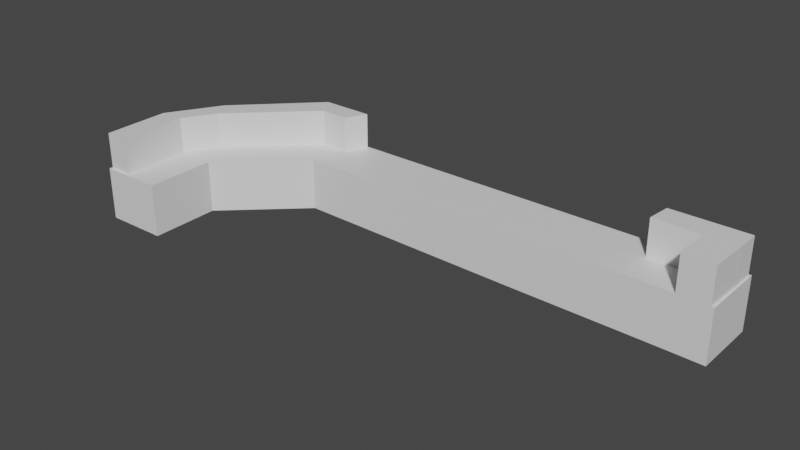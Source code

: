 # Source: Walkway_wall.blend  (saved by Blender 3.5.10; exported with 4.5.12 LTS)
import bpy
from mathutils import Matrix  # noqa: F401  (used for matrix-valued properties, if any)

bpy.ops.wm.read_factory_settings(use_empty=True)
scene = bpy.context.scene
scene.name = 'Scene'

# ---- collections
col_collection = bpy.data.collections.new('Collection'); scene.collection.children.link(col_collection)

# ---- materials (node trees are filled in below, after node groups)
mat_material = bpy.data.materials.new('Material')
mat_material.alpha_threshold = 0.0
mat_material.use_transparent_shadow = False
mat_material.roughness = 0.5
mat_material.line_color = (0.0, 0.0, 0.0, 1.0)

# ---- material node trees
mat_material.use_nodes = True; mat_material.node_tree.nodes.clear()
_N = mat_material.node_tree.nodes; _L = mat_material.node_tree.links
n0 = _N.new('ShaderNodeOutputMaterial'); n0.name = 'Material Output'; n0.location = (300, 300)
n1 = _N.new('ShaderNodeBsdfPrincipled'); n1.name = 'Principled BSDF'; n1.location = (10, 300)
n1.distribution = 'GGX'
n1.subsurface_method = 'RANDOM_WALK_SKIN'
n1.inputs[3].default_value = 1.45
n1.inputs[27].default_value = (0.0, 0.0, 0.0, 1.0)
n1.inputs[28].default_value = 1.0
_L.new(n1.outputs[0], n0.inputs[0])
n0.is_active_output = True

# ---- world
world_world = bpy.data.worlds.new('World'); scene.world = world_world
world_world.use_nodes = True; world_world.node_tree.nodes.clear()
_N = world_world.node_tree.nodes; _L = world_world.node_tree.links
n0 = _N.new('ShaderNodeOutputWorld'); n0.name = 'World Output'; n0.location = (300, 300)
n1 = _N.new('ShaderNodeBackground'); n1.name = 'Background'; n1.location = (10, 300)
n1.inputs[0].default_value = (0.05088, 0.05088, 0.05088, 1.0)
_L.new(n1.outputs[0], n0.inputs[0])
n0.is_active_output = True
world_world.color = (0.05088, 0.05088, 0.05088)
world_world.use_sun_shadow = False
world_world.sun_shadow_jitter_overblur = 0.0

# ---- meshes
me_cube = bpy.data.meshes.new('Cube')
me_cube.from_pydata([(2.884, 0.9001, 2.0), (2.985, 1.0, -1.0), (2.967, -1.491, 2.0), (2.967, -1.491, -1.0), (-20.0, 0.9001, 2.0), (-20.0, 1.0, -1.0), (-21.25, -1.213, 2.0), (-21.25, -1.213, -1.0), (-23.0, 1.0, -1.0), (-25.47, -3.849, -1.0), (-25.47, -3.849, 2.0), (-22.97, 0.9001, 2.0), (-27.24, -1.828, 2.0), (-27.24, -1.828, -1.0), (-29.02, -3.869, -1.0), (-28.92, -3.906, 2.0), (-25.42, -6.507, -1.0), (-25.42, -6.507, 2.0), (-28.87, -6.436, 2.0), (-28.97, -6.536, -1.0), (-20.62, -0.1065, -1.0), (2.877, -0.02697, 2.0), (-20.62, -0.0009078, 2.0), (2.976, -0.2456, -1.0), (-26.44, -2.691, 2.0), (-22.21, 0.02156, 2.0), (-27.5, -3.867, 2.0), (-27.55, -6.433, 2.0), (-26.8, -2.334, -1.0), (-22.56, 0.4467, -1.0), (-28.58, -3.867, -1.0), (-28.53, -6.532, -1.0), (-20.0, 1.0, 2.0), (2.985, 1.0, 2.0), (-23.0, 1.0, 2.0), (-27.18, -1.904, 2.0), (-29.02, -3.869, 2.0), (-27.45, -6.532, 2.0), (-28.97, -6.536, 2.0), (2.976, -0.14, 2.0), (-27.6, -3.829, 2.0), (-26.51, -2.614, 2.0), (-22.24, 0.1219, 2.0), (-20.62, 0.09902, 2.0), (-20.62, 0.09902, 4.056), (-20.0, 0.9001, 4.056), (-26.51, -2.614, 4.056), (-27.18, -1.904, 4.056), (-22.24, 0.1219, 4.056), (-22.97, 0.9001, 4.056), (-27.6, -3.829, 4.056), (-28.92, -3.906, 4.056), (2.884, 0.9001, 4.056), (-27.55, -6.433, 4.056), (-28.87, -6.436, 4.056), (2.877, -0.0394, 4.056), (-1.343, 1.0, -1.0), (-7.4, 1.0, -1.0), (-11.6, 1.0, -1.0), (-15.8, 1.0, -1.0), (-1.38, -1.436, 2.0), (-7.91, -1.38, 2.0), (-12.36, -1.324, 2.0), (-16.8, -1.269, 2.0), (-16.8, -1.269, -1.0), (-12.36, -1.324, -1.0), (-7.91, -1.38, -1.0), (-1.38, -1.436, -1.0), (-15.8, 1.0, 2.0), (-11.6, 1.0, 2.0), (-7.4, 1.0, 2.0), (-1.343, 1.0, 2.0), (-1.373, -0.2178, -1.0), (-7.655, -0.1899, -1.0), (-11.98, -0.1621, -1.0), (-16.3, -0.1343, -1.0), (-16.3, -0.02872, 2.0), (-11.98, -0.05653, 2.0), (-7.655, -0.08434, 2.0), (-1.475, -0.1122, 2.0), (-15.82, 0.9001, 2.0), (-11.64, 0.9001, 2.0), (-7.46, 0.9001, 2.0), (-1.424, 0.9001, 2.0), (-16.32, 0.07133, 2.0), (-12.02, 0.04365, 2.0), (-7.714, 0.01597, 2.0), (-1.554, -0.01172, 2.0), (1.082, -0.01677, 4.056), (2.867, -0.1393, 2.0), (2.821, -1.488, 2.0), (-1.424, 0.9001, 4.056), (1.097, -0.01843, 2.0), (1.087, -1.467, 2.0), (1.093, -0.1282, 2.0), (-1.554, -0.01172, 4.056), (2.867, -0.1393, 4.056), (2.821, -1.488, 4.056), (1.093, -0.1282, 4.056), (1.087, -1.467, 4.056), (1.127, -1.463, -1.0), (1.169, 1.0, 2.0), (1.078, 0.9001, 2.0), (1.078, 0.9001, 4.056), (1.169, 1.0, -1.0), (1.155, -0.2317, -1.0)], [], [(76, 22, 6, 63), (64, 63, 6, 7), (87, 92, 21, 55, 88, 95), (105, 23, 3, 100), (23, 39, 2, 3), (104, 101, 33, 1), (7, 6, 10, 9), (32, 5, 8, 34), (20, 7, 29), (34, 8, 13, 12), (18, 27, 53, 54), (6, 25, 24, 10), (9, 10, 17, 16), (29, 7, 9, 28), (12, 13, 14, 36), (27, 40, 50, 53), (31, 37, 38, 19), (97, 96, 98, 99), (36, 14, 19, 38), (10, 26, 37, 17), (9, 16, 31, 30), (8, 29, 28, 13), (13, 28, 30, 14), (14, 30, 31, 19), (16, 17, 37, 31), (10, 24, 26), (28, 9, 30), (5, 20, 29, 8), (1, 33, 39, 23), (104, 1, 23, 105), (6, 22, 25), (42, 43, 44, 48), (102, 0, 33, 101), (11, 4, 32, 34), (35, 11, 34, 12), (15, 35, 12, 36), (27, 18, 38, 37), (18, 15, 36, 38), (0, 21, 39, 33), (40, 27, 37, 26), (41, 40, 26, 24), (42, 41, 24, 25), (43, 42, 25, 22), (84, 43, 22, 76), (44, 45, 49, 48), (48, 49, 47, 46), (46, 47, 51, 50), (50, 51, 54, 53), (94, 93, 99, 98), (4, 11, 49, 45), (40, 41, 46, 50), (15, 18, 54, 51), (11, 35, 47, 49), (41, 42, 48, 46), (21, 0, 52, 55), (35, 15, 51, 47), (103, 91, 95, 88), (93, 90, 97, 99), (94, 92, 87, 79), (93, 94, 79, 60), (21, 89, 39), (87, 86, 78, 79), (86, 85, 77, 78), (85, 84, 76, 77), (4, 80, 68, 32), (80, 81, 69, 68), (81, 82, 70, 69), (82, 83, 71, 70), (5, 59, 75, 20), (59, 58, 74, 75), (58, 57, 73, 74), (57, 56, 72, 73), (102, 83, 91, 103), (96, 55, 88, 98), (81, 80, 84, 85), (80, 4, 43, 84), (5, 32, 68, 59), (59, 68, 69, 58), (58, 69, 70, 57), (57, 70, 71, 56), (20, 75, 64, 7), (75, 74, 65, 64), (74, 73, 66, 65), (73, 72, 67, 66), (45, 44, 43, 4), (82, 81, 85, 86), (83, 82, 86, 87), (95, 91, 83, 87), (3, 2, 90, 93, 60, 67, 100), (67, 60, 61, 66), (66, 61, 62, 65), (65, 62, 63, 64), (39, 89, 90, 2), (79, 78, 61, 60), (78, 77, 62, 61), (77, 76, 63, 62), (92, 94, 98, 88), (89, 21, 55, 96), (90, 89, 96, 97), (0, 102, 103, 52), (52, 103, 88, 55), (83, 102, 101, 71), (56, 104, 105, 72), (56, 71, 101, 104), (72, 105, 100, 67)])
_uv = me_cube.uv_layers.new(name='UVMap')
_uv.uv.foreach_set('vector', [0.825, 0.625, 0.875, 0.625, 0.875, 0.75, 0.825, 0.75, 0.375, 0.95, 0.625, 0.95, 0.625, 1.0, 0.375, 1.0, 0.6761, 0.6137, 0.6461, 0.6139, 0.6262, 0.614, 0.6262, 0.614, 0.6511, 0.6139, 0.6761, 0.6137, 0.35, 0.625, 0.375, 0.625, 0.375, 0.75, 0.35, 0.75, 0.375, 0.625, 0.625, 0.625, 0.625, 0.75, 0.375, 0.75, 0.375, 0.475, 0.625, 0.475, 0.625, 0.5, 0.375, 0.5, 0.375, 1.0, 0.625, 1.0, 0.625, 1.0, 0.375, 1.0, 0.625, 0.25, 0.375, 0.25, 0.375, 0.25, 0.625, 0.25, 0.125, 0.625, 0.125, 0.75, 0.125, 0.5625, 0.625, 0.25, 0.375, 0.25, 0.375, 0.25, 0.625, 0.25, 0.875, 0.502, 0.875, 0.5292, 0.875, 0.5292, 0.875, 0.502, 0.875, 0.75, 0.875, 0.5625, 0.875, 0.5625, 0.875, 0.75, 0.375, 1.0, 0.625, 1.0, 0.625, 1.0, 0.375, 1.0, 0.125, 0.5625, 0.125, 0.75, 0.125, 0.75, 0.125, 0.5625, 0.625, 0.25, 0.375, 0.25, 0.375, 0.25, 0.625, 0.25, 0.875, 0.5292, 0.875, 0.5288, 0.875, 0.5288, 0.875, 0.5292, 0.375, 0.2188, 0.625, 0.2188, 0.625, 0.25, 0.375, 0.25, 0.6276, 0.75, 0.6262, 0.625, 0.6462, 0.625, 0.6471, 0.75, 0.625, 0.25, 0.375, 0.25, 0.375, 0.25, 0.625, 0.25, 0.875, 0.75, 0.875, 0.5312, 0.875, 0.5312, 0.875, 0.75, 0.125, 0.75, 0.125, 0.75, 0.125, 0.5312, 0.125, 0.5312, 0.125, 0.5, 0.125, 0.5625, 0.125, 0.5625, 0.125, 0.5, 0.125, 0.5, 0.125, 0.5625, 0.125, 0.5312, 0.125, 0.5, 0.125, 0.5, 0.125, 0.5312, 0.125, 0.5312, 0.125, 0.5, 0.375, 0.0, 0.625, 0.0, 0.625, 0.2188, 0.375, 0.2188, 0.875, 0.75, 0.875, 0.5625, 0.875, 0.5312, 0.125, 0.5625, 0.125, 0.75, 0.125, 0.5312, 0.125, 0.5, 0.125, 0.625, 0.125, 0.5625, 0.125, 0.5, 0.375, 0.5, 0.625, 0.5, 0.625, 0.625, 0.375, 0.625, 0.35, 0.5, 0.375, 0.5, 0.375, 0.625, 0.35, 0.625, 0.875, 0.75, 0.875, 0.625, 0.875, 0.5625, 0.875, 0.5567, 0.8757, 0.6126, 0.8757, 0.6126, 0.875, 0.5567, 0.6511, 0.5112, 0.6262, 0.511, 0.625, 0.5, 0.65, 0.5, 0.875, 0.505, 0.875, 0.513, 0.875, 0.5, 0.875, 0.5, 0.875, 0.5053, 0.875, 0.505, 0.875, 0.5, 0.875, 0.5, 0.875, 0.502, 0.875, 0.5053, 0.875, 0.5, 0.875, 0.5, 0.875, 0.5292, 0.875, 0.502, 0.875, 0.5, 0.875, 0.5312, 0.875, 0.502, 0.875, 0.502, 0.875, 0.5, 0.875, 0.5, 0.6262, 0.511, 0.6262, 0.614, 0.625, 0.625, 0.625, 0.5, 0.875, 0.5288, 0.875, 0.5292, 0.875, 0.5312, 0.875, 0.5312, 0.875, 0.5571, 0.875, 0.5288, 0.875, 0.5312, 0.875, 0.5625, 0.875, 0.5567, 0.875, 0.5571, 0.875, 0.5625, 0.875, 0.5625, 0.8757, 0.6126, 0.875, 0.5567, 0.875, 0.5625, 0.875, 0.625, 0.8258, 0.6128, 0.8757, 0.6126, 0.875, 0.625, 0.825, 0.625, 0.8757, 0.6126, 0.875, 0.513, 0.875, 0.505, 0.875, 0.5567, 0.875, 0.5567, 0.875, 0.505, 0.875, 0.5053, 0.875, 0.5571, 0.875, 0.5571, 0.875, 0.5053, 0.875, 0.502, 0.875, 0.5288, 0.875, 0.5288, 0.875, 0.502, 0.875, 0.502, 0.875, 0.5292, 0.6462, 0.625, 0.6471, 0.75, 0.6471, 0.75, 0.6462, 0.625, 0.875, 0.513, 0.875, 0.505, 0.875, 0.505, 0.875, 0.513, 0.875, 0.5288, 0.875, 0.5571, 0.875, 0.5571, 0.875, 0.5288, 0.875, 0.502, 0.875, 0.502, 0.875, 0.502, 0.875, 0.502, 0.875, 0.505, 0.875, 0.5053, 0.875, 0.5053, 0.875, 0.505, 0.875, 0.5571, 0.875, 0.5567, 0.875, 0.5567, 0.875, 0.5571, 0.6262, 0.614, 0.6262, 0.511, 0.6262, 0.511, 0.6262, 0.614, 0.875, 0.5053, 0.875, 0.502, 0.875, 0.502, 0.875, 0.5053, 0.6511, 0.5112, 0.6759, 0.5114, 0.6761, 0.6137, 0.6511, 0.6139, 0.625, 0.7721, 0.625, 0.7526, 0.625, 0.7526, 0.625, 0.7721, 0.6462, 0.625, 0.6461, 0.6139, 0.6761, 0.6137, 0.675, 0.625, 0.6471, 0.75, 0.6462, 0.625, 0.675, 0.625, 0.675, 0.75, 0.6262, 0.614, 0.6262, 0.625, 0.625, 0.625, 0.6761, 0.6137, 0.726, 0.6134, 0.725, 0.625, 0.675, 0.625, 0.726, 0.6134, 0.7759, 0.6131, 0.775, 0.625, 0.725, 0.625, 0.7759, 0.6131, 0.8258, 0.6128, 0.825, 0.625, 0.775, 0.625, 0.875, 0.513, 0.8252, 0.5126, 0.825, 0.5, 0.875, 0.5, 0.8252, 0.5126, 0.7755, 0.5122, 0.775, 0.5, 0.825, 0.5, 0.7755, 0.5122, 0.7257, 0.5118, 0.725, 0.5, 0.775, 0.5, 0.7257, 0.5118, 0.6759, 0.5114, 0.675, 0.5, 0.725, 0.5, 0.125, 0.5, 0.175, 0.5, 0.175, 0.625, 0.125, 0.625, 0.175, 0.5, 0.225, 0.5, 0.225, 0.625, 0.175, 0.625, 0.225, 0.5, 0.275, 0.5, 0.275, 0.625, 0.225, 0.625, 0.275, 0.5, 0.325, 0.5, 0.325, 0.625, 0.275, 0.625, 0.6511, 0.5112, 0.6759, 0.5114, 0.6759, 0.5114, 0.6511, 0.5112, 0.6262, 0.625, 0.6262, 0.614, 0.6461, 0.6139, 0.6462, 0.625, 0.7755, 0.5122, 0.8252, 0.5126, 0.8258, 0.6128, 0.7759, 0.6131, 0.8252, 0.5126, 0.875, 0.513, 0.8757, 0.6126, 0.8258, 0.6128, 0.375, 0.25, 0.625, 0.25, 0.625, 0.3, 0.375, 0.3, 0.375, 0.3, 0.625, 0.3, 0.625, 0.35, 0.375, 0.35, 0.375, 0.35, 0.625, 0.35, 0.625, 0.4, 0.375, 0.4, 0.375, 0.4, 0.625, 0.4, 0.625, 0.45, 0.375, 0.45, 0.125, 0.625, 0.175, 0.625, 0.175, 0.75, 0.125, 0.75, 0.175, 0.625, 0.225, 0.625, 0.225, 0.75, 0.175, 0.75, 0.225, 0.625, 0.275, 0.625, 0.275, 0.75, 0.225, 0.75, 0.275, 0.625, 0.325, 0.625, 0.325, 0.75, 0.275, 0.75, 0.875, 0.513, 0.8757, 0.6126, 0.8757, 0.6126, 0.875, 0.513, 0.7257, 0.5118, 0.7755, 0.5122, 0.7759, 0.6131, 0.726, 0.6134, 0.6759, 0.5114, 0.7257, 0.5118, 0.726, 0.6134, 0.6761, 0.6137, 0.6761, 0.6137, 0.6759, 0.5114, 0.6759, 0.5114, 0.6761, 0.6137, 0.375, 0.75, 0.625, 0.75, 0.625, 0.7526, 0.625, 0.7721, 0.625, 0.8, 0.375, 0.8, 0.375, 0.775, 0.375, 0.8, 0.625, 0.8, 0.625, 0.85, 0.375, 0.85, 0.375, 0.85, 0.625, 0.85, 0.625, 0.9, 0.375, 0.9, 0.375, 0.9, 0.625, 0.9, 0.625, 0.95, 0.375, 0.95, 0.625, 0.625, 0.6262, 0.625, 0.6276, 0.75, 0.625, 0.75, 0.675, 0.625, 0.725, 0.625, 0.725, 0.75, 0.675, 0.75, 0.725, 0.625, 0.775, 0.625, 0.775, 0.75, 0.725, 0.75, 0.775, 0.625, 0.825, 0.625, 0.825, 0.75, 0.775, 0.75, 0.6461, 0.6139, 0.6462, 0.625, 0.6462, 0.625, 0.6461, 0.6139, 0.6262, 0.625, 0.6262, 0.614, 0.6262, 0.614, 0.6262, 0.625, 0.6276, 0.75, 0.6262, 0.625, 0.6262, 0.625, 0.6276, 0.75, 0.6262, 0.511, 0.6511, 0.5112, 0.6511, 0.5112, 0.6262, 0.511, 0.6262, 0.511, 0.6511, 0.5112, 0.6511, 0.6139, 0.6262, 0.614, 0.6759, 0.5114, 0.6511, 0.5112, 0.65, 0.5, 0.675, 0.5, 0.325, 0.5, 0.35, 0.5, 0.35, 0.625, 0.325, 0.625, 0.375, 0.45, 0.625, 0.45, 0.625, 0.475, 0.375, 0.475, 0.325, 0.625, 0.35, 0.625, 0.35, 0.75, 0.325, 0.75])
me_cube.materials.append(mat_material)
me_cube.use_mirror_vertex_groups = False
me_cube.update()

# ---- objects
ob_cube = bpy.data.objects.new('Cube', me_cube)

# ---- transforms, parenting, visibility, modifiers, constraints
ob_cube.location = (0.0, 0.0, 1.0)
ob_cube.scale = (1.0, 1.5, 1.0)
ob_cube.lock_rotations_4d = False
ob_cube.empty_display_type = 'ARROWS'
ob_cube.lineart.crease_threshold = 0.0

# ---- collection membership
col_collection.objects.link(ob_cube)

# ---- scene / render settings (as saved in the file)
scene.frame_start = 1; scene.frame_end = 250; scene.frame_set(1)
scene.render.engine = 'BLENDER_EEVEE_NEXT'
scene.cycles.sampling_pattern = 'TABULATED_SOBOL'
scene.view_settings.view_transform = 'Filmic'
bpy.context.view_layer.update()

# ---- added for rendering (the .blend has no active camera and no usable light): camera, sun
cam_auto = bpy.data.cameras.new('AutoCamera')
cam_auto.lens = 50.0
cam_auto.sensor_width = 36.0
cam_auto.clip_end = 1000.0
ob_auto_camera = bpy.data.objects.new('AutoCamera', cam_auto)
scene.collection.objects.link(ob_auto_camera)
ob_auto_camera.location = (18.7343, -42.2562, 27.931)
ob_auto_camera.rotation_euler = (1.09748, -7.21219e-08, 0.694738)
scene.camera = ob_auto_camera
light_auto_sun = bpy.data.lights.new('AutoSun', 'SUN')
light_auto_sun.energy = 3.0
light_auto_sun.angle = 0.0523599
ob_auto_sun = bpy.data.objects.new('AutoSun', light_auto_sun)
scene.collection.objects.link(ob_auto_sun)
ob_auto_sun.rotation_euler = (0.872665, 0.174533, 0.523599)
bpy.context.view_layer.update()
